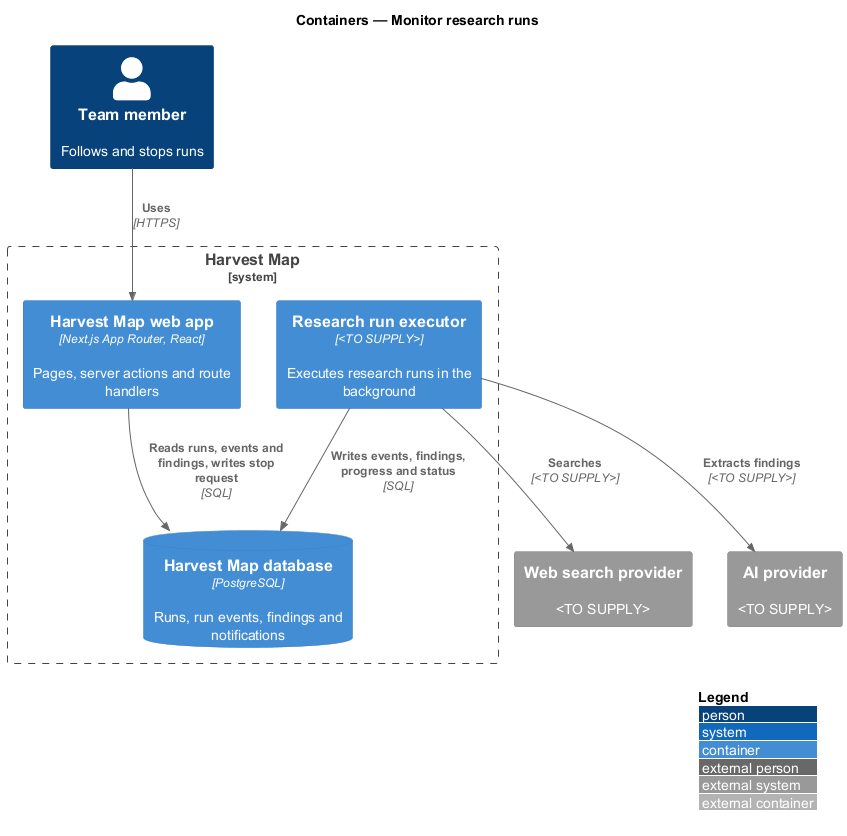

The diagram above was rendered by PlantUML. Its source (embedded in the PNG):
@startuml
!include <C4/C4_Container>
LAYOUT_WITH_LEGEND()
title Containers — Monitor research runs

Person(member, "Team member", "Follows and stops runs")
System_Boundary(hm, "Harvest Map") {
  Container(web, "Harvest Map web app", "Next.js App Router, React", "Pages, server actions and route handlers")
  Container(executor, "Research run executor", "<TO SUPPLY>", "Executes research runs in the background")
  ContainerDb(db, "Harvest Map database", "PostgreSQL", "Runs, run events, findings and notifications")
}
System_Ext(search, "Web search provider", "<TO SUPPLY>")
System_Ext(ai, "AI provider", "<TO SUPPLY>")
Rel(member, web, "Uses", "HTTPS")
Rel(web, db, "Reads runs, events and findings, writes stop request", "SQL")
Rel(executor, db, "Writes events, findings, progress and status", "SQL")
Rel(executor, search, "Searches", "<TO SUPPLY>")
Rel(executor, ai, "Extracts findings", "<TO SUPPLY>")
@enduml